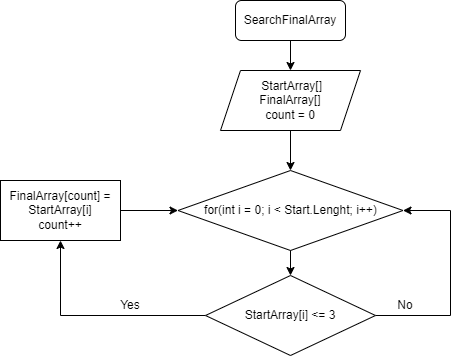

The diagram above was exported from draw.io. Its source (the exported page's mxGraphModel, read from the mxfile embedded in the PNG):
<mxGraphModel dx="1422" dy="729" grid="1" gridSize="10" guides="1" tooltips="1" connect="1" arrows="1" fold="1" page="1" pageScale="1" pageWidth="827" pageHeight="1169" math="0" shadow="0">
  <root>
    <mxCell id="0" />
    <mxCell id="1" parent="0" />
    <mxCell id="_JcaGs2X6fB844C53hBt-19" style="edgeStyle=orthogonalEdgeStyle;rounded=0;orthogonalLoop=1;jettySize=auto;html=1;exitX=1;exitY=0.5;exitDx=0;exitDy=0;entryX=1;entryY=0.5;entryDx=0;entryDy=0;" edge="1" parent="1" source="_JcaGs2X6fB844C53hBt-14" target="_JcaGs2X6fB844C53hBt-16">
      <mxGeometry relative="1" as="geometry">
        <Array as="points">
          <mxPoint x="590" y="365" />
          <mxPoint x="590" y="260" />
        </Array>
      </mxGeometry>
    </mxCell>
    <mxCell id="_JcaGs2X6fB844C53hBt-21" style="edgeStyle=orthogonalEdgeStyle;rounded=0;orthogonalLoop=1;jettySize=auto;html=1;exitX=0;exitY=0.5;exitDx=0;exitDy=0;entryX=0.5;entryY=1;entryDx=0;entryDy=0;" edge="1" parent="1" source="_JcaGs2X6fB844C53hBt-14" target="_JcaGs2X6fB844C53hBt-20">
      <mxGeometry relative="1" as="geometry" />
    </mxCell>
    <mxCell id="_JcaGs2X6fB844C53hBt-14" value="StartArray[i] &amp;lt;= 3" style="rhombus;whiteSpace=wrap;html=1;" vertex="1" parent="1">
      <mxGeometry x="345" y="325" width="170" height="80" as="geometry" />
    </mxCell>
    <mxCell id="_JcaGs2X6fB844C53hBt-17" style="edgeStyle=orthogonalEdgeStyle;rounded=0;orthogonalLoop=1;jettySize=auto;html=1;exitX=0.5;exitY=1;exitDx=0;exitDy=0;entryX=0.5;entryY=0;entryDx=0;entryDy=0;" edge="1" parent="1" source="_JcaGs2X6fB844C53hBt-16" target="_JcaGs2X6fB844C53hBt-14">
      <mxGeometry relative="1" as="geometry" />
    </mxCell>
    <mxCell id="_JcaGs2X6fB844C53hBt-16" value="&lt;span style=&quot;&quot;&gt;for(int i = 0; i &amp;lt; Start.Lenght; i++)&lt;/span&gt;" style="rhombus;whiteSpace=wrap;html=1;" vertex="1" parent="1">
      <mxGeometry x="317.5" y="220" width="225" height="80" as="geometry" />
    </mxCell>
    <mxCell id="_JcaGs2X6fB844C53hBt-23" style="edgeStyle=orthogonalEdgeStyle;rounded=0;orthogonalLoop=1;jettySize=auto;html=1;exitX=1;exitY=0.5;exitDx=0;exitDy=0;" edge="1" parent="1" source="_JcaGs2X6fB844C53hBt-20" target="_JcaGs2X6fB844C53hBt-16">
      <mxGeometry relative="1" as="geometry" />
    </mxCell>
    <mxCell id="_JcaGs2X6fB844C53hBt-20" value="FinalArray[count] = StartArray[i]&lt;br&gt;count++" style="rounded=0;whiteSpace=wrap;html=1;" vertex="1" parent="1">
      <mxGeometry x="140" y="230" width="120" height="60" as="geometry" />
    </mxCell>
    <mxCell id="_JcaGs2X6fB844C53hBt-24" value="No" style="text;html=1;strokeColor=none;fillColor=none;align=center;verticalAlign=middle;whiteSpace=wrap;rounded=0;" vertex="1" parent="1">
      <mxGeometry x="515" y="340" width="60" height="30" as="geometry" />
    </mxCell>
    <mxCell id="_JcaGs2X6fB844C53hBt-25" value="Yes" style="text;html=1;strokeColor=none;fillColor=none;align=center;verticalAlign=middle;whiteSpace=wrap;rounded=0;" vertex="1" parent="1">
      <mxGeometry x="240" y="340" width="60" height="30" as="geometry" />
    </mxCell>
    <mxCell id="_JcaGs2X6fB844C53hBt-30" style="edgeStyle=orthogonalEdgeStyle;rounded=0;orthogonalLoop=1;jettySize=auto;html=1;entryX=0.5;entryY=0;entryDx=0;entryDy=0;" edge="1" parent="1" source="_JcaGs2X6fB844C53hBt-29" target="_JcaGs2X6fB844C53hBt-16">
      <mxGeometry relative="1" as="geometry" />
    </mxCell>
    <mxCell id="_JcaGs2X6fB844C53hBt-29" value="&lt;span style=&quot;&quot;&gt;&amp;nbsp;StartArray[]&lt;br&gt;&lt;/span&gt;FinalArray[]&lt;br style=&quot;&quot;&gt;&lt;span style=&quot;&quot;&gt;count = 0&lt;/span&gt;" style="shape=parallelogram;perimeter=parallelogramPerimeter;whiteSpace=wrap;html=1;fixedSize=1;" vertex="1" parent="1">
      <mxGeometry x="360" y="120" width="140" height="60" as="geometry" />
    </mxCell>
    <mxCell id="_JcaGs2X6fB844C53hBt-33" style="edgeStyle=orthogonalEdgeStyle;rounded=0;orthogonalLoop=1;jettySize=auto;html=1;exitX=0.5;exitY=1;exitDx=0;exitDy=0;" edge="1" parent="1" source="_JcaGs2X6fB844C53hBt-31" target="_JcaGs2X6fB844C53hBt-29">
      <mxGeometry relative="1" as="geometry" />
    </mxCell>
    <mxCell id="_JcaGs2X6fB844C53hBt-31" value="SearchFinalArray" style="rounded=1;whiteSpace=wrap;html=1;" vertex="1" parent="1">
      <mxGeometry x="375" y="50" width="110" height="40" as="geometry" />
    </mxCell>
  </root>
</mxGraphModel>